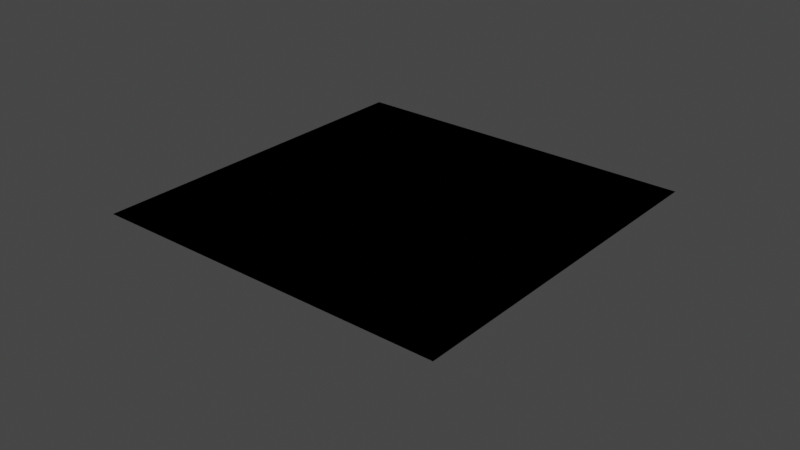 # Source: eu07_preset_lib.blend  (saved by Blender 4.3.34; exported with 4.5.12 LTS)
import bpy
from mathutils import Matrix  # noqa: F401  (used for matrix-valued properties, if any)

bpy.ops.wm.read_factory_settings(use_empty=True)
scene = bpy.context.scene
scene.name = 'Scene'

# ---- images (referenced by path relative to the original .blend; pixels are not part of the script)
import os
ASSET_DIR = os.environ.get("B2B_ASSET_DIR", "")  # directory of the original .blend (textures are referenced by path, not embedded)
HERE = os.path.dirname(os.path.abspath(__file__))  # packed textures are extracted next to this script under _unpacked/

def load_image(name, relpath, width, height, colorspace="sRGB"):
    """Load a texture the original file referenced (path relative to the .blend, or extracted next to this script)."""
    p = next((c for c in (os.path.join(HERE, relpath), os.path.join(ASSET_DIR, relpath)) if relpath and os.path.exists(c)), "")
    if p:
        img = bpy.data.images.load(p, check_existing=True)
        img.name = name
    else:  # same state as the original file: an image datablock whose file is absent (Cycles renders it pink)
        img = bpy.data.images.new(name, width, height)
        img.source = "FILE"
        img.filepath = "//" + (relpath or name)
    img.colorspace_settings.name = colorspace
    return img
img_gradient_tga = load_image('gradient.tga', 'gradient.tga', 1024, 1024, 'sRGB')
img_grasssnow_asphaltgray1_tp_dds = load_image('grasssnow_asphaltgray1_tp.dds', 'grasssnow_asphaltgray1_tp.dds', 1024, 1024, 'sRGB')
img_rail_screw_scrubbed2_tga = load_image('rail-screw-scrubbed2.tga', 'rail-screw-scrubbed2.tga', 1024, 1024, 'sRGB')

# ---- materials (node trees are filled in below, after node groups)
mat_material_001 = bpy.data.materials.new('Material.001')
mat_material_001.surface_render_method = 'BLENDED'
mat_material_001.blend_method = 'BLEND'
mat_material_001.alpha_threshold = 0.0
mat_material_001.use_transparency_overlap = False
mat_material_001.show_transparent_back = False
mat_material_001.roughness = 1.0
mat_textures_grasssnow_asphaltgray1_tp = bpy.data.materials.new('textures/grasssnow_asphaltgray1_tp')
mat_textures_grasssnow_asphaltgray1_tp.use_transparency_overlap = False
mat_textures_grasssnow_asphaltgray1_tp.show_transparent_back = False
mat_textures_grasssnow_asphaltgray1_tp.use_backface_culling = True
mat_textures_rail_screw_reused1 = bpy.data.materials.new('textures/rail_screw_reused1')
mat_textures_rail_screw_reused1.use_transparency_overlap = False
mat_textures_rail_screw_reused1.show_transparent_back = False
mat_textures_rail_screw_reused1.use_backface_culling = True

# ---- node groups
ng_eu07__texture_traits = bpy.data.node_groups.new('[EU07] Texture Traits', 'ShaderNodeTree')
_s = ng_eu07__texture_traits.interface.new_socket(name='Vector', in_out='OUTPUT', socket_type='NodeSocketVector')
_s = ng_eu07__texture_traits.interface.new_socket(name='Vector', in_out='INPUT', socket_type='NodeSocketVector')
_s = ng_eu07__texture_traits.interface.new_socket(name='Disable Wrap S', in_out='INPUT', socket_type='NodeSocketBool')
_s = ng_eu07__texture_traits.interface.new_socket(name='Disable Wrap T', in_out='INPUT', socket_type='NodeSocketBool')
_N = ng_eu07__texture_traits.nodes; _L = ng_eu07__texture_traits.links
n0 = _N.new('ShaderNodeMath'); n0.name = 'Math.015'; n0.location = (856, 1481)
n0.operation = 'MULTIPLY'
n1 = _N.new('ShaderNodeMath'); n1.name = 'Math.013'; n1.location = (1325, 1468)
n2 = _N.new('ShaderNodeMath'); n2.name = 'Math.012'; n2.location = (1159, 1268)
n2.operation = 'MULTIPLY'
n3 = _N.new('ShaderNodeMath'); n3.name = 'Math.014'; n3.location = (419, 1480)
n3.operation = 'SUBTRACT'
n3.inputs[0].default_value = 1.0
n4 = _N.new('NodeGroupInput'); n4.name = 'Group Input.001'; n4.location = (-253, 931)
n5 = _N.new('ShaderNodeSeparateXYZ'); n5.name = 'Separate XYZ.001'; n5.location = (411, 1226)
n6 = _N.new('ShaderNodeCombineXYZ'); n6.name = 'Combine XYZ.001'; n6.location = (1656, 1128)
n7 = _N.new('NodeGroupOutput'); n7.name = 'Group Output.001'; n7.location = (1910, 1126)
n8 = _N.new('ShaderNodeClamp'); n8.name = 'Clamp'; n8.location = (859, 1276)
n8.inputs[1].default_value = 0.001
n8.inputs[2].default_value = 0.9997
n9 = _N.new('ShaderNodeMath'); n9.name = 'Math.016'; n9.location = (997, 1031)
n9.operation = 'MULTIPLY'
n10 = _N.new('ShaderNodeMath'); n10.name = 'Math.019'; n10.location = (494, 955)
n10.operation = 'SUBTRACT'
n10.inputs[0].default_value = 1.0
n11 = _N.new('ShaderNodeMath'); n11.name = 'Math.017'; n11.location = (1365, 1056)
n12 = _N.new('ShaderNodeClamp'); n12.name = 'Clamp.001'; n12.location = (993, 826)
n12.inputs[1].default_value = 0.001
n12.inputs[2].default_value = 1.0
n13 = _N.new('ShaderNodeMath'); n13.name = 'Math.018'; n13.location = (1242, 651)
n13.operation = 'MULTIPLY'
_L.new(n4.outputs[0], n5.inputs[0])
_L.new(n5.outputs[0], n8.inputs[0])
_L.new(n8.outputs[0], n2.inputs[0])
_L.new(n4.outputs[1], n2.inputs[1])
_L.new(n2.outputs[0], n1.inputs[1])
_L.new(n3.outputs[0], n0.inputs[0])
_L.new(n5.outputs[0], n0.inputs[1])
_L.new(n1.outputs[0], n6.inputs[0])
_L.new(n6.outputs[0], n7.inputs[0])
_L.new(n0.outputs[0], n1.inputs[0])
_L.new(n4.outputs[1], n3.inputs[1])
_L.new(n12.outputs[0], n13.inputs[0])
_L.new(n13.outputs[0], n11.inputs[1])
_L.new(n10.outputs[0], n9.inputs[0])
_L.new(n9.outputs[0], n11.inputs[0])
_L.new(n4.outputs[2], n10.inputs[1])
_L.new(n4.outputs[2], n13.inputs[1])
_L.new(n5.outputs[1], n12.inputs[0])
_L.new(n5.outputs[1], n9.inputs[1])
_L.new(n11.outputs[0], n6.inputs[1])
n7.is_active_output = True
ng_eu07__common_bsdf = bpy.data.node_groups.new('[EU07] Common BSDF', 'ShaderNodeTree')
_s = ng_eu07__common_bsdf.interface.new_socket(name='BSDF', in_out='OUTPUT', socket_type='NodeSocketShader')
_s = ng_eu07__common_bsdf.interface.new_socket(name='Diffuse Texture', in_out='INPUT', socket_type='NodeSocketColor')
_s.default_value = (2.2, 2.2, 2.2, 2.2)
_s.hide_value = True
_s = ng_eu07__common_bsdf.interface.new_socket(name='Diffuse Alpha', in_out='INPUT', socket_type='NodeSocketFloat')
_s.default_value = 1.0
_s.min_value = 0.0
_s.max_value = 1.0
_s.hide_value = True
_s = ng_eu07__common_bsdf.interface.new_socket(name='Use Alpha Threshold', in_out='INPUT', socket_type='NodeSocketBool')
_s = ng_eu07__common_bsdf.interface.new_socket(name='Alpha Threshold', in_out='INPUT', socket_type='NodeSocketFloat')
_s.default_value = 0.5
_s.min_value = 0.0
_s.max_value = 1.0
ng_eu07__common_bsdf.description = 'Default shader for visualising MaSzyna render engine behaviour'
_N = ng_eu07__common_bsdf.nodes; _L = ng_eu07__common_bsdf.links
n0 = _N.new('NodeGroupOutput'); n0.name = 'Group Output'; n0.location = (2041, 843)
n1 = _N.new('ShaderNodeBsdfPrincipled'); n1.name = 'Principled BSDF'; n1.location = (1770, 888)
n1.inputs[2].default_value = 1.0
n1.inputs[13].default_value = 0.0
n1.inputs[14].default_value = (0.0, 0.0, 0.0, 1.0)
n2 = _N.new('NodeFrame'); n2.name = 'Frame'; n2.location = (1402, -1257)
n2.label = 'Opaque'
n2.width = 874
n2.label_size = 64
n3 = _N.new('ShaderNodeMix'); n3.name = 'Opaque Clip'; n3.location = (704, -159)
n3.data_type = 'RGBA'
n3.clamp_factor = False
n3.inputs[6].default_value = (0.0, 0.0, 0.0, 1.0)
n3.inputs[7].default_value = (1.0, 1.0, 1.0, 1.0)
n4 = _N.new('ShaderNodeMix'); n4.name = 'Mix.005'; n4.location = (804, -85)
n4.label = 'Select by BlendMode'
n4.width = 167
n4.data_type = 'RGBA'
n5 = _N.new('ShaderNodeMath'); n5.name = 'Math.003'; n5.location = (332, -95)
n5.operation = 'GREATER_THAN'
n6 = _N.new('ShaderNodeAttribute'); n6.name = 'Attribute'; n6.location = (30, -128)
n6.width = 231
n6.attribute_type = 'OBJECT'
n6.attribute_name = 't3d_properties.opacity'
n7 = _N.new('ShaderNodeMath'); n7.name = 'Math.006'; n7.location = (362, -145)
n7.operation = 'FLOOR'
n8 = _N.new('NodeGroupInput'); n8.name = 'Group Input.001'; n8.location = (30, -231)
n9 = _N.new('NodeGroupInput'); n9.name = 'Group Input.002'; n9.location = (380, -140)
n10 = _N.new('ShaderNodeAttribute'); n10.name = 'Diffuse Color.001'; n10.location = (30, -244)
n10.label = 'Diffuse Color'
n10.width = 231
n10.attribute_type = 'OBJECT'
n10.attribute_name = 't3d_properties.diffuse_color'
n11 = _N.new('NodeGroupInput'); n11.name = 'Group Input.003'; n11.location = (49, -172)
n12 = _N.new('ShaderNodeAttribute'); n12.name = 'Attribute.004'; n12.location = (30, -262)
n12.label = 'Diffuse Color'
n12.width = 152
n12.attribute_type = 'OBJECT'
n12.attribute_name = 't3d_properties.diffuse_color'
n13 = _N.new('ShaderNodeMix'); n13.name = 'Mix'; n13.location = (371, -95)
n13.label = 'Selfillum Color'
n13.data_type = 'RGBA'
n13.blend_type = 'MULTIPLY'
n13.inputs[0].default_value = 1.0
n14 = _N.new('NodeFrame'); n14.name = 'Frame.002'; n14.location = (598, 96)
n14.label = 'SelfIllum'
n14.width = 541
n14.label_size = 64
n15 = _N.new('NodeFrame'); n15.name = 'Frame.003'; n15.location = (363, 1876)
n15.label = 'Colored'
n15.width = 546
n15.hide = True
n15.label_size = 64
n16 = _N.new('ShaderNodeMix'); n16.name = 'Mix.001'; n16.location = (622, -95)
n16.label = 'Tint Texture'
n16.data_type = 'RGBA'
n16.blend_type = 'MULTIPLY'
n16.inputs[0].default_value = 1.0
n17 = _N.new('NodeFrame'); n17.name = 'Frame.004'; n17.location = (-2702, 1621)
n17.label = 'Alpha Clipping'
n17.width = 2786
n17.label_size = 64
n18 = _N.new('NodeFrame'); n18.name = 'Frame.005'; n18.location = (1755, -784)
n18.label = 'Select Mode'
n18.width = 1001
n18.label_size = 56
n19 = _N.new('ShaderNodeMix'); n19.name = 'Mix.002'; n19.location = (1399, 1325)
n19.label = 'Select By Texture Existance'
n19.width = 206
n19.data_type = 'RGBA'
n20 = _N.new('ShaderNodeAttribute'); n20.name = 'Diffuse Color'; n20.location = (30, -100)
n20.label = 'Diffuse Color'
n20.width = 231
n20.attribute_type = 'OBJECT'
n20.attribute_name = 't3d_properties.diffuse_color'
n21 = _N.new('NodeFrame'); n21.name = 'Frame.006'; n21.location = (159, 1330)
n21.label = 'Texture'
n21.width = 792
n21.label_size = 64
n22 = _N.new('NodeFrame'); n22.name = 'Frame.007'; n22.location = (1230, -95)
n22.label = 'Transparent'
n22.width = 1240
n22.label_size = 64
n23 = _N.new('ShaderNodeMix'); n23.name = 'Opaque Clip.001'; n23.location = (1070, -178)
n23.data_type = 'RGBA'
n23.inputs[6].default_value = (0.0, 0.0, 0.0, 1.0)
n24 = _N.new('ShaderNodeMath'); n24.name = 'Math.007'; n24.location = (709, -95)
n24.operation = 'GREATER_THAN'
n25 = _N.new('NodeGroupInput'); n25.name = 'Group Input.004'; n25.location = (244, -148)
n26 = _N.new('ShaderNodeMath'); n26.name = 'Math.011'; n26.location = (234, -277)
n26.operation = 'COMPARE'
n26.inputs[1].default_value = 0.0
n26.inputs[2].default_value = 0.01
n27 = _N.new('ShaderNodeMix'); n27.name = 'Opaque Clip.002'; n27.location = (408, -281)
n27.data_type = 'RGBA'
n28 = _N.new('ShaderNodeValue'); n28.name = 'Value'; n28.location = (30, -448)
n28.outputs[0].default_value = 1.0
n29 = _N.new('NodeGroupInput'); n29.name = 'Group Input.005'; n29.location = (959, 1404)
n30 = _N.new('ShaderNodeMath'); n30.name = 'Math'; n30.location = (1201, 1446)
n30.label = 'Is Texture Exists?'
n30.operation = 'GREATER_THAN'
n30.inputs[1].default_value = 2.0
n31 = _N.new('NodeReroute'); n31.name = 'Reroute'; n31.location = (1502, -940)
n31.width = 16
n31.socket_idname = 'NodeSocketFloat'
n32 = _N.new('NodeGroupInput'); n32.name = 'Group Input'; n32.location = (242, -438)
n33 = _N.new('ShaderNodeMix'); n33.name = 'Mix.004'; n33.location = (719, -75)
n33.label = 'Default Threshold'
n33.width = 170
n33.inputs[3].default_value = 0.5
n34 = _N.new('ShaderNodeGamma'); n34.name = 'Gamma'; n34.location = (376, -95)
n34.inputs[1].default_value = 2.2
n35 = _N.new('NodeFrame'); n35.name = 'Frame.001'; n35.location = (30, -732)
n35.label = 'Threshold Source'
n35.width = 1336
n35.label_size = 48
n36 = _N.new('ShaderNodeInvert'); n36.name = 'Invert Color.001'; n36.location = (890, -172)
n37 = _N.new('ShaderNodeClamp'); n37.name = 'Clamp'; n37.location = (1166, -141)
n37.inputs[2].default_value = 0.999
n38 = _N.new('ShaderNodeAttribute'); n38.name = 'Attribute.001'; n38.location = (30, -92)
n38.width = 231
n38.attribute_type = 'OBJECT'
n38.attribute_name = 't3d_properties.opacity'
n39 = _N.new('ShaderNodeMix'); n39.name = 'Mix.006'; n39.location = (931, -270)
n39.label = 'Default Threshold'
n39.width = 170
n40 = _N.new('ShaderNodeMath'); n40.name = 'Math.001'; n40.location = (374, -114)
n40.operation = 'FLOOR'
n2.parent = n17
n3.parent = n2
n4.parent = n18
n5.parent = n2
n6.parent = n18
n7.parent = n18
n8.parent = n2
n9.parent = n21
n10.parent = n21
n11.parent = n14
n12.parent = n14
n13.parent = n14
n16.parent = n21
n18.parent = n17
n20.parent = n15
n22.parent = n17
n23.parent = n22
n24.parent = n22
n25.parent = n22
n26.parent = n22
n27.parent = n22
n28.parent = n22
n31.parent = n17
n32.parent = n35
n33.parent = n35
n34.parent = n15
n35.parent = n17
n36.parent = n22
n37.parent = n35
n38.parent = n35
n39.parent = n35
n40.parent = n35
_L.new(n6.outputs[2], n7.inputs[0])
_L.new(n1.outputs[0], n0.inputs[0])
_L.new(n8.outputs[1], n5.inputs[0])
_L.new(n7.outputs[0], n4.inputs[0])
_L.new(n13.outputs[2], n1.inputs[27])
_L.new(n11.outputs[0], n13.inputs[6])
_L.new(n12.outputs[0], n13.inputs[7])
_L.new(n9.outputs[0], n16.inputs[6])
_L.new(n3.outputs[2], n4.inputs[7])
_L.new(n4.outputs[2], n1.inputs[4])
_L.new(n19.outputs[2], n1.inputs[0])
_L.new(n25.outputs[1], n24.inputs[0])
_L.new(n23.outputs[2], n4.inputs[6])
_L.new(n25.outputs[1], n23.inputs[7])
_L.new(n31.outputs[0], n26.inputs[0])
_L.new(n26.outputs[0], n27.inputs[0])
_L.new(n27.outputs[2], n24.inputs[1])
_L.new(n28.outputs[0], n27.inputs[7])
_L.new(n16.outputs[2], n19.inputs[6])
_L.new(n29.outputs[0], n30.inputs[0])
_L.new(n30.outputs[0], n19.inputs[0])
_L.new(n31.outputs[0], n27.inputs[6])
_L.new(n31.outputs[0], n5.inputs[1])
_L.new(n37.outputs[0], n31.inputs[0])
_L.new(n20.outputs[0], n34.inputs[0])
_L.new(n34.outputs[0], n19.inputs[7])
_L.new(n36.outputs[0], n23.inputs[0])
_L.new(n24.outputs[0], n36.inputs[1])
_L.new(n5.outputs[0], n3.inputs[0])
_L.new(n40.outputs[0], n33.inputs[0])
_L.new(n33.outputs[0], n39.inputs[2])
_L.new(n32.outputs[3], n39.inputs[3])
_L.new(n39.outputs[0], n37.inputs[0])
_L.new(n38.outputs[2], n40.inputs[0])
_L.new(n32.outputs[2], n39.inputs[0])
_L.new(n10.outputs[0], n16.inputs[7])
n0.is_active_output = True

# ---- material node trees
mat_material_001.use_nodes = True; mat_material_001.node_tree.nodes.clear()
_N = mat_material_001.node_tree.nodes; _L = mat_material_001.node_tree.links
n0 = _N.new('ShaderNodeOutputMaterial'); n0.name = 'Material Output'; n0.location = (-80, 203)
n1 = _N.new('ShaderNodeTexImage'); n1.name = 'Image Texture.001'; n1.location = (-980, 224)
n1.image = img_gradient_tga
n2 = _N.new('ShaderNodeGroup'); n2.name = 'Group'; n2.location = (-1289, 133)
n2.node_tree = ng_eu07__texture_traits
n2.inputs[1].default_value = False
n2.inputs[2].default_value = False
n3 = _N.new('ShaderNodeUVMap'); n3.name = 'UV Map'; n3.location = (-1557, 87)
n3.uv_map = 'UVMap'
n4 = _N.new('ShaderNodeGroup'); n4.name = 'Group.001'; n4.location = (-589, 184)
n4.width = 192
n4.node_tree = ng_eu07__common_bsdf
n4.inputs[2].default_value = False
n4.inputs[3].default_value = 0.75
_L.new(n3.outputs[0], n2.inputs[0])
_L.new(n2.outputs[0], n1.inputs[0])
_L.new(n1.outputs[1], n4.inputs[1])
_L.new(n4.outputs[0], n0.inputs[0])
_L.new(n1.outputs[0], n4.inputs[0])
n0.is_active_output = True
mat_textures_grasssnow_asphaltgray1_tp.use_nodes = True; mat_textures_grasssnow_asphaltgray1_tp.node_tree.nodes.clear()
_N = mat_textures_grasssnow_asphaltgray1_tp.node_tree.nodes; _L = mat_textures_grasssnow_asphaltgray1_tp.node_tree.links
n0 = _N.new('ShaderNodeOutputMaterial'); n0.name = 'Material Output'; n0.location = (0, 0)
n1 = _N.new('ShaderNodeGroup'); n1.name = 'Group'; n1.location = (-283, 3)
n1.width = 177
n1.node_tree = ng_eu07__common_bsdf
n1.inputs[2].default_value = False
n1.inputs[3].default_value = 0.5
n2 = _N.new('ShaderNodeTexImage'); n2.name = 'Image Texture'; n2.location = (-600, 0)
n2.image = img_grasssnow_asphaltgray1_tp_dds
n3 = _N.new('ShaderNodeGroup'); n3.name = 'Group.001'; n3.location = (-800, 0)
n3.node_tree = ng_eu07__texture_traits
n3.inputs[1].default_value = False
n3.inputs[2].default_value = False
n4 = _N.new('ShaderNodeUVMap'); n4.name = 'UV Map'; n4.location = (-1000, 0)
_L.new(n4.outputs[0], n3.inputs[0])
_L.new(n3.outputs[0], n2.inputs[0])
_L.new(n2.outputs[0], n1.inputs[0])
_L.new(n2.outputs[1], n1.inputs[1])
_L.new(n1.outputs[0], n0.inputs[0])
n0.is_active_output = True
mat_textures_rail_screw_reused1.use_nodes = True; mat_textures_rail_screw_reused1.node_tree.nodes.clear()
_N = mat_textures_rail_screw_reused1.node_tree.nodes; _L = mat_textures_rail_screw_reused1.node_tree.links
n0 = _N.new('ShaderNodeOutputMaterial'); n0.name = 'Material Output'; n0.location = (0, 0)
n1 = _N.new('ShaderNodeGroup'); n1.name = 'Group'; n1.location = (-300, 0)
n1.node_tree = ng_eu07__common_bsdf
n1.inputs[2].default_value = True
n1.inputs[3].default_value = 0.5
n2 = _N.new('ShaderNodeTexImage'); n2.name = 'Image Texture'; n2.location = (-600, 0)
n2.image = img_rail_screw_scrubbed2_tga
n3 = _N.new('ShaderNodeGroup'); n3.name = 'Group.001'; n3.location = (-800, 0)
n3.node_tree = ng_eu07__texture_traits
n3.inputs[1].default_value = False
n3.inputs[2].default_value = False
n4 = _N.new('ShaderNodeUVMap'); n4.name = 'UV Map'; n4.location = (-1000, 0)
_L.new(n4.outputs[0], n3.inputs[0])
_L.new(n3.outputs[0], n2.inputs[0])
_L.new(n2.outputs[0], n1.inputs[0])
_L.new(n2.outputs[1], n1.inputs[1])
_L.new(n1.outputs[0], n0.inputs[0])
n0.is_active_output = True

# ---- world
world_world = bpy.data.worlds.new('World'); scene.world = world_world
world_world.use_nodes = True; world_world.node_tree.nodes.clear()
_N = world_world.node_tree.nodes; _L = world_world.node_tree.links
n0 = _N.new('ShaderNodeOutputWorld'); n0.name = 'World Output'; n0.location = (300, 300)
n1 = _N.new('ShaderNodeBackground'); n1.name = 'Background'; n1.location = (10, 300)
n1.inputs[0].default_value = (0.05088, 0.05088, 0.05088, 1.0)
_L.new(n1.outputs[0], n0.inputs[0])
n0.is_active_output = True
world_world.color = (0.05088, 0.05088, 0.05088)
world_world.use_sun_shadow = False
world_world.sun_shadow_jitter_overblur = 0.0

# ---- meshes
me_plane = bpy.data.meshes.new('Plane')
me_plane.from_pydata([(-1.0, -1.0, 0.0), (1.0, -1.0, 0.0), (-1.0, 1.0, 0.0), (1.0, 1.0, 0.0)], [], [(0, 1, 3, 2)])
_uv = me_plane.uv_layers.new(name='UVMap')
_uv.uv.foreach_set('vector', [-3.017, -3.017, 4.017, -3.017, 4.017, 4.017, -3.017, 4.017])
me_plane.materials.append(mat_material_001)
me_plane.use_remesh_fix_poles = True
me_plane.use_remesh_preserve_attributes = False
me_plane.update()
me_cube = bpy.data.meshes.new('Cube')
me_cube.from_pydata([(-1.0, -1.0, -1.0), (-1.0, -1.0, 1.0), (-1.0, 1.0, -1.0), (-1.0, 1.0, 1.0), (1.0, -1.0, -1.0), (1.0, -1.0, 1.0), (1.0, 1.0, -1.0), (1.0, 1.0, 1.0)], [], [(0, 1, 3, 2), (2, 3, 7, 6), (6, 7, 5, 4), (4, 5, 1, 0), (2, 6, 4, 0), (7, 3, 1, 5)])
_uv = me_cube.uv_layers.new(name='UVMap')
_uv.uv.foreach_set('vector', [0.375, 0.0, 0.625, 0.0, 0.625, 0.25, 0.375, 0.25, 0.375, 0.25, 0.625, 0.25, 0.625, 0.5, 0.375, 0.5, 0.375, 0.5, 0.625, 0.5, 0.625, 0.75, 0.375, 0.75, 0.375, 0.75, 0.625, 0.75, 0.625, 1.0, 0.375, 1.0, 0.125, 0.5, 0.375, 0.5, 0.375, 0.75, 0.125, 0.75, 0.625, 0.5, 0.875, 0.5, 0.875, 0.75, 0.625, 0.75])
me_cube.materials.append(mat_textures_grasssnow_asphaltgray1_tp)
me_cube.update()
me_cube_002 = bpy.data.meshes.new('Cube.002')
me_cube_002.from_pydata([(-1.0, -1.0, -1.0), (-1.0, -1.0, 1.0), (-1.0, 1.0, -1.0), (-1.0, 1.0, 1.0), (1.0, -1.0, -1.0), (1.0, -1.0, 1.0), (1.0, 1.0, -1.0), (1.0, 1.0, 1.0)], [], [(0, 1, 3, 2), (2, 3, 7, 6), (6, 7, 5, 4), (4, 5, 1, 0), (2, 6, 4, 0), (7, 3, 1, 5)])
_uv = me_cube_002.uv_layers.new(name='UVMap')
_uv.uv.foreach_set('vector', [0.375, 0.0, 0.625, 0.0, 0.625, 0.25, 0.375, 0.25, 0.375, 0.25, 0.625, 0.25, 0.625, 0.5, 0.375, 0.5, 0.375, 0.5, 0.625, 0.5, 0.625, 0.75, 0.375, 0.75, 0.375, 0.75, 0.625, 0.75, 0.625, 1.0, 0.375, 1.0, 0.125, 0.5, 0.375, 0.5, 0.375, 0.75, 0.125, 0.75, 0.625, 0.5, 0.875, 0.5, 0.875, 0.75, 0.625, 0.75])
me_cube_002.materials.append(mat_textures_rail_screw_reused1)
me_cube_002.update()

# ---- objects
ob_plane = bpy.data.objects.new('Plane', me_plane)
ob_cube = bpy.data.objects.new('Cube', me_cube)
ob_cube_001 = bpy.data.objects.new('Cube.001', me_cube_002)

# ---- transforms, parenting, visibility, modifiers, constraints
ob_plane.location = (0.0, 0.0, 0.1263)
ob_cube.location = (0.0, 0.0, 0.0)
ob_cube_001.location = (0.0, 0.0, 0.0)

# ---- collection membership
scene.collection.objects.link(ob_plane)
scene.collection.objects.link(ob_cube)
scene.collection.objects.link(ob_cube_001)

# ---- scene / render settings (as saved in the file)
scene.frame_start = 1; scene.frame_end = 250; scene.frame_set(1)
scene.render.engine = 'CYCLES'
scene.cycles.use_denoising = False
scene.cycles.samples = 24
scene.cycles.sampling_pattern = 'TABULATED_SOBOL'
scene.cycles.use_light_tree = False
scene.cycles.max_bounces = 1
scene.cycles.diffuse_bounces = 1
scene.cycles.glossy_bounces = 1
scene.cycles.transmission_bounces = 1
scene.cycles.transparent_max_bounces = 1
scene.view_settings.view_transform = 'Filmic'
bpy.context.view_layer.update()

# ---- added for rendering (the .blend has no active camera and no usable light): camera, sun
cam_auto = bpy.data.cameras.new('AutoCamera')
cam_auto.lens = 50.0
cam_auto.sensor_width = 36.0
cam_auto.clip_end = 1000.0
ob_auto_camera = bpy.data.objects.new('AutoCamera', cam_auto)
scene.collection.objects.link(ob_auto_camera)
ob_auto_camera.location = (3.20507, -3.84609, 2.56406)
ob_auto_camera.rotation_euler = (1.09748, -7.21219e-08, 0.694738)
scene.camera = ob_auto_camera
light_auto_sun = bpy.data.lights.new('AutoSun', 'SUN')
light_auto_sun.energy = 3.0
light_auto_sun.angle = 0.0523599
ob_auto_sun = bpy.data.objects.new('AutoSun', light_auto_sun)
scene.collection.objects.link(ob_auto_sun)
ob_auto_sun.rotation_euler = (0.872665, 0.174533, 0.523599)
bpy.context.view_layer.update()
